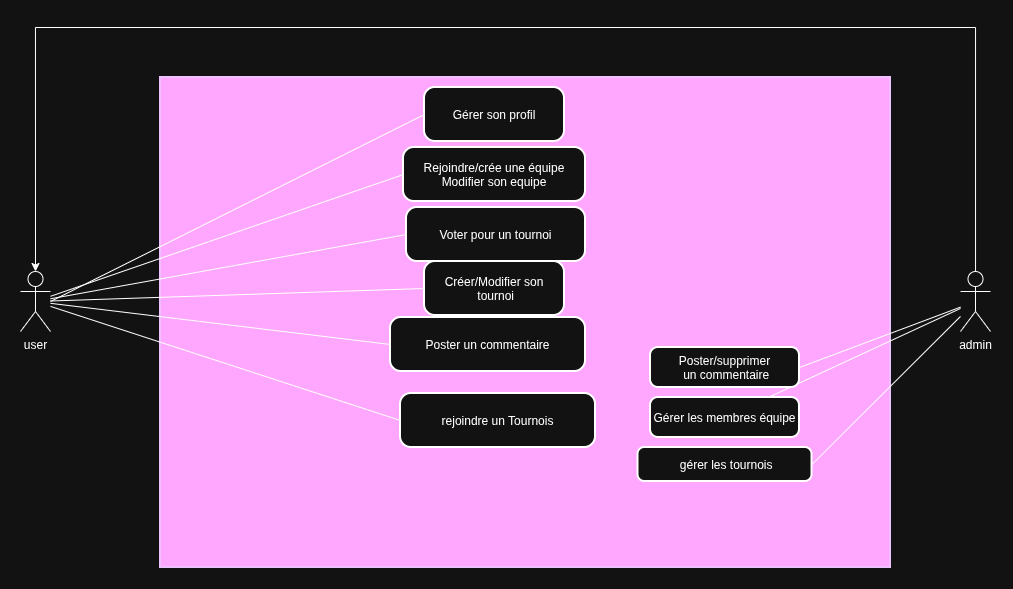

The diagram above was exported from draw.io. Its source (the exported page's mxGraphModel, read from the mxfile embedded in the PNG):
<mxGraphModel dx="1240" dy="646" grid="1" gridSize="10" guides="1" tooltips="1" connect="1" arrows="1" fold="1" page="1" pageScale="1" pageWidth="827" pageHeight="1169" math="0" shadow="0">
  <root>
    <mxCell id="0" />
    <mxCell id="1" parent="0" />
    <mxCell id="oUi1TtAtco2jIviOtin_-1" parent="1" style="whiteSpace=wrap;strokeWidth=2;fillColor=#6a00ff;fontColor=#ffffff;strokeColor=#3700CC;" value="" vertex="1">
      <mxGeometry height="490" width="730" x="290" y="370" as="geometry" />
    </mxCell>
    <mxCell id="oUi1TtAtco2jIviOtin_-2" parent="1" style="rounded=1;arcSize=20;strokeWidth=2" value="Gérer son profil" vertex="1">
      <mxGeometry height="54" width="140" x="554" y="380" as="geometry" />
    </mxCell>
    <mxCell id="oUi1TtAtco2jIviOtin_-3" parent="1" style="rounded=1;arcSize=20;strokeWidth=2" value="Rejoindre/crée une équipe&#10;Modifier son equipe" vertex="1">
      <mxGeometry height="54" width="182" x="533" y="440" as="geometry" />
    </mxCell>
    <mxCell id="oUi1TtAtco2jIviOtin_-4" parent="1" style="rounded=1;arcSize=20;strokeWidth=2" value="Voter pour un tournoi" vertex="1">
      <mxGeometry height="54" width="179" x="536" y="500" as="geometry" />
    </mxCell>
    <mxCell id="oUi1TtAtco2jIviOtin_-5" parent="1" style="rounded=1;arcSize=20;strokeWidth=2" value="Poster un commentaire" vertex="1">
      <mxGeometry height="54" width="195" x="520" y="610" as="geometry" />
    </mxCell>
    <mxCell id="oUi1TtAtco2jIviOtin_-7" parent="1" style="rounded=1;arcSize=20;strokeWidth=2" value="Gérer les membres équipe" vertex="1">
      <mxGeometry height="40" width="149" x="780" y="690" as="geometry" />
    </mxCell>
    <mxCell id="oUi1TtAtco2jIviOtin_-8" parent="1" style="rounded=1;arcSize=20;strokeWidth=2" value=" gérer les tournois" vertex="1">
      <mxGeometry height="34" width="174" x="767.5" y="740" as="geometry" />
    </mxCell>
    <mxCell id="oUi1TtAtco2jIviOtin_-19" parent="1" style="rounded=1;arcSize=20;strokeWidth=2" value="Créer/Modifier son&#10; tournoi" vertex="1">
      <mxGeometry height="54" width="140" x="554" y="554" as="geometry" />
    </mxCell>
    <mxCell id="oUi1TtAtco2jIviOtin_-21" edge="1" parent="1" style="rounded=0;orthogonalLoop=1;jettySize=auto;html=1;entryX=0;entryY=0.5;entryDx=0;entryDy=0;endArrow=none;endFill=0;" target="oUi1TtAtco2jIviOtin_-2">
      <mxGeometry relative="1" as="geometry">
        <mxPoint x="180" y="594" as="sourcePoint" />
      </mxGeometry>
    </mxCell>
    <mxCell id="oUi1TtAtco2jIviOtin_-23" edge="1" parent="1" source="oUi1TtAtco2jIviOtin_-20" style="rounded=0;orthogonalLoop=1;jettySize=auto;html=1;entryX=0;entryY=0.5;entryDx=0;entryDy=0;endArrow=none;endFill=0;" target="oUi1TtAtco2jIviOtin_-3">
      <mxGeometry relative="1" as="geometry" />
    </mxCell>
    <mxCell id="oUi1TtAtco2jIviOtin_-24" edge="1" parent="1" source="oUi1TtAtco2jIviOtin_-20" style="rounded=0;orthogonalLoop=1;jettySize=auto;html=1;entryX=0;entryY=0.5;entryDx=0;entryDy=0;endArrow=none;endFill=0;" target="oUi1TtAtco2jIviOtin_-4">
      <mxGeometry relative="1" as="geometry" />
    </mxCell>
    <mxCell id="oUi1TtAtco2jIviOtin_-26" edge="1" parent="1" source="oUi1TtAtco2jIviOtin_-20" style="rounded=0;orthogonalLoop=1;jettySize=auto;html=1;entryX=0;entryY=0.5;entryDx=0;entryDy=0;endArrow=none;endFill=0;" target="oUi1TtAtco2jIviOtin_-5">
      <mxGeometry relative="1" as="geometry" />
    </mxCell>
    <mxCell id="oUi1TtAtco2jIviOtin_-27" edge="1" parent="1" source="oUi1TtAtco2jIviOtin_-20" style="rounded=0;orthogonalLoop=1;jettySize=auto;html=1;entryX=0;entryY=0.5;entryDx=0;entryDy=0;endArrow=none;endFill=0;" target="oUi1TtAtco2jIviOtin_-19">
      <mxGeometry relative="1" as="geometry" />
    </mxCell>
    <mxCell id="oUi1TtAtco2jIviOtin_-20" parent="1" style="shape=umlActor;verticalLabelPosition=bottom;verticalAlign=top;html=1;outlineConnect=0;" value="user" vertex="1">
      <mxGeometry height="60" width="30" x="150" y="564" as="geometry" />
    </mxCell>
    <mxCell id="oUi1TtAtco2jIviOtin_-29" edge="1" parent="1" source="oUi1TtAtco2jIviOtin_-28" style="rounded=0;orthogonalLoop=1;jettySize=auto;html=1;entryX=1;entryY=0.5;entryDx=0;entryDy=0;endArrow=none;endFill=0;" target="oUi1TtAtco2jIviOtin_-8">
      <mxGeometry relative="1" as="geometry" />
    </mxCell>
    <mxCell id="oUi1TtAtco2jIviOtin_-30" edge="1" parent="1" source="oUi1TtAtco2jIviOtin_-28" style="rounded=0;orthogonalLoop=1;jettySize=auto;html=1;endArrow=none;endFill=0;" target="oUi1TtAtco2jIviOtin_-7">
      <mxGeometry relative="1" as="geometry" />
    </mxCell>
    <mxCell id="oUi1TtAtco2jIviOtin_-39" edge="1" parent="1" source="oUi1TtAtco2jIviOtin_-28" style="rounded=0;orthogonalLoop=1;jettySize=auto;html=1;entryX=1;entryY=0.5;entryDx=0;entryDy=0;endArrow=none;endFill=0;" target="oUi1TtAtco2jIviOtin_-38">
      <mxGeometry relative="1" as="geometry" />
    </mxCell>
    <mxCell id="oUi1TtAtco2jIviOtin_-28" parent="1" style="shape=umlActor;verticalLabelPosition=bottom;verticalAlign=top;html=1;outlineConnect=0;" value="admin" vertex="1">
      <mxGeometry height="60" width="30" x="1090" y="564" as="geometry" />
    </mxCell>
    <mxCell id="oUi1TtAtco2jIviOtin_-38" parent="1" style="rounded=1;arcSize=20;strokeWidth=2" value="Poster/supprimer&#10; un commentaire" vertex="1">
      <mxGeometry height="40" width="149" x="780" y="640" as="geometry" />
    </mxCell>
    <mxCell id="oUi1TtAtco2jIviOtin_-40" edge="1" parent="1" source="oUi1TtAtco2jIviOtin_-28" style="edgeStyle=orthogonalEdgeStyle;rounded=0;orthogonalLoop=1;jettySize=auto;html=1;entryX=0.5;entryY=0;entryDx=0;entryDy=0;entryPerimeter=0;" target="oUi1TtAtco2jIviOtin_-20">
      <mxGeometry relative="1" as="geometry">
        <Array as="points">
          <mxPoint x="1105" y="320" />
          <mxPoint x="165" y="320" />
        </Array>
      </mxGeometry>
    </mxCell>
    <mxCell id="oUi1TtAtco2jIviOtin_-41" parent="1" style="rounded=1;arcSize=20;strokeWidth=2" value="rejoindre un Tournois" vertex="1">
      <mxGeometry height="54" width="195" x="530" y="686" as="geometry" />
    </mxCell>
    <mxCell id="oUi1TtAtco2jIviOtin_-42" edge="1" parent="1" source="oUi1TtAtco2jIviOtin_-20" style="rounded=0;orthogonalLoop=1;jettySize=auto;html=1;entryX=0;entryY=0.5;entryDx=0;entryDy=0;endArrow=none;endFill=0;" target="oUi1TtAtco2jIviOtin_-41">
      <mxGeometry relative="1" as="geometry">
        <mxPoint x="190" y="672" as="sourcePoint" />
      </mxGeometry>
    </mxCell>
  </root>
</mxGraphModel>